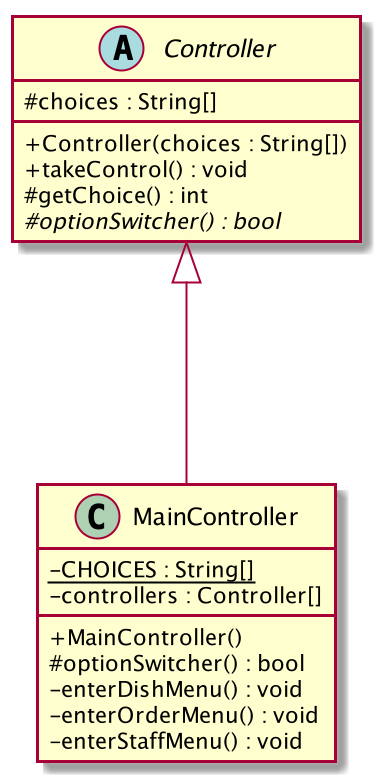

The diagram above was rendered by PlantUML. Its source (embedded in the PNG):
@startuml
skinparam classAttributeIconSize 0
abstract class Controller {
#choices : String[]
+Controller(choices : String[])
+takeControl() : void
#getChoice() : int
#{abstract}optionSwitcher() : bool
}

class MainController {
-{static}CHOICES : String[]
-controllers : Controller[]
+MainController()
#optionSwitcher() : bool
-enterDishMenu() : void
-enterOrderMenu() : void
-enterStaffMenu() : void
}

Controller <|--- MainController
@enduml